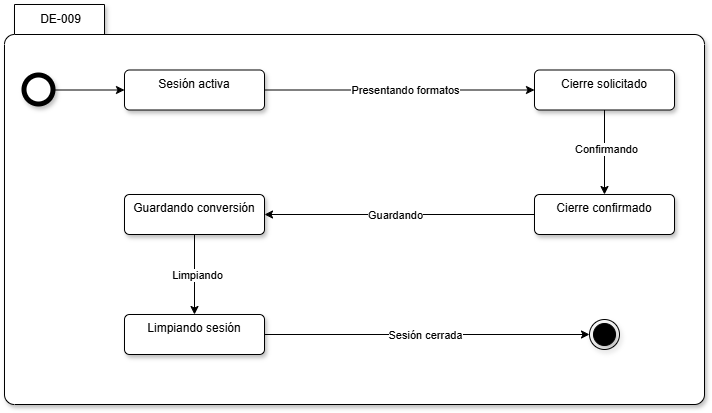

The diagram above was exported from draw.io. Its source (the exported page's mxGraphModel, read from the mxfile embedded in the PNG):
<mxGraphModel dx="1106" dy="964" grid="1" gridSize="10" guides="1" tooltips="1" connect="1" arrows="1" fold="1" page="0" pageScale="1" pageWidth="827" pageHeight="1169" math="0" shadow="0">
  <root>
    <mxCell id="0" />
    <mxCell id="1" parent="0" />
    <mxCell id="RvagybtOou9SfevAXkEj-19" parent="1" style="shape=folder;align=center;verticalAlign=middle;fontStyle=0;tabWidth=100;tabHeight=30;tabPosition=left;html=1;boundedLbl=1;labelInHeader=1;rounded=1;absoluteArcSize=1;arcSize=10;whiteSpace=wrap;shadow=1;" value="DE-009" vertex="1">
      <mxGeometry height="400" width="700" x="110" y="-20" as="geometry" />
    </mxCell>
    <mxCell id="RvagybtOou9SfevAXkEj-8" edge="1" parent="1" source="RvagybtOou9SfevAXkEj-1" style="edgeStyle=orthogonalEdgeStyle;rounded=0;orthogonalLoop=1;jettySize=auto;html=1;exitX=1;exitY=0.5;exitDx=0;exitDy=0;entryX=0;entryY=0.5;entryDx=0;entryDy=0;" target="RvagybtOou9SfevAXkEj-7">
      <mxGeometry relative="1" as="geometry" />
    </mxCell>
    <mxCell id="RvagybtOou9SfevAXkEj-1" parent="1" style="shape=ellipse;html=1;dashed=0;whiteSpace=wrap;aspect=fixed;strokeWidth=5;perimeter=ellipsePerimeter;shadow=1;" value="" vertex="1">
      <mxGeometry height="29" width="29" x="130" y="51" as="geometry" />
    </mxCell>
    <mxCell id="RvagybtOou9SfevAXkEj-2" parent="1" style="ellipse;html=1;shape=endState;fillColor=strokeColor;shadow=1;" value="" vertex="1">
      <mxGeometry height="30" width="30" x="695" y="295" as="geometry" />
    </mxCell>
    <mxCell id="RvagybtOou9SfevAXkEj-13" edge="1" parent="1" source="RvagybtOou9SfevAXkEj-3" style="edgeStyle=orthogonalEdgeStyle;rounded=0;orthogonalLoop=1;jettySize=auto;html=1;exitX=1;exitY=0.5;exitDx=0;exitDy=0;" target="RvagybtOou9SfevAXkEj-2">
      <mxGeometry relative="1" as="geometry" />
    </mxCell>
    <mxCell id="RvagybtOou9SfevAXkEj-18" connectable="0" parent="RvagybtOou9SfevAXkEj-13" style="edgeLabel;html=1;align=center;verticalAlign=middle;resizable=0;points=[];" value="Sesión cerrada" vertex="1">
      <mxGeometry relative="1" x="-0.2292" as="geometry">
        <mxPoint x="35" as="offset" />
      </mxGeometry>
    </mxCell>
    <mxCell id="RvagybtOou9SfevAXkEj-3" parent="1" style="html=1;align=center;verticalAlign=top;rounded=1;absoluteArcSize=1;arcSize=10;dashed=0;whiteSpace=wrap;shadow=1;" value="Limpiando sesión" vertex="1">
      <mxGeometry height="40" width="140" x="230" y="290" as="geometry" />
    </mxCell>
    <mxCell id="RvagybtOou9SfevAXkEj-12" edge="1" parent="1" source="RvagybtOou9SfevAXkEj-4" style="edgeStyle=orthogonalEdgeStyle;rounded=0;orthogonalLoop=1;jettySize=auto;html=1;exitX=0.5;exitY=1;exitDx=0;exitDy=0;entryX=0.5;entryY=0;entryDx=0;entryDy=0;" target="RvagybtOou9SfevAXkEj-3">
      <mxGeometry relative="1" as="geometry" />
    </mxCell>
    <mxCell id="RvagybtOou9SfevAXkEj-17" connectable="0" parent="RvagybtOou9SfevAXkEj-12" style="edgeLabel;html=1;align=center;verticalAlign=middle;resizable=0;points=[];" value="Limpiando" vertex="1">
      <mxGeometry relative="1" y="2" as="geometry">
        <mxPoint as="offset" />
      </mxGeometry>
    </mxCell>
    <mxCell id="RvagybtOou9SfevAXkEj-4" parent="1" style="html=1;align=center;verticalAlign=top;rounded=1;absoluteArcSize=1;arcSize=10;dashed=0;whiteSpace=wrap;shadow=1;" value="Guardando conversión" vertex="1">
      <mxGeometry height="40" width="140" x="230" y="170" as="geometry" />
    </mxCell>
    <mxCell id="RvagybtOou9SfevAXkEj-11" edge="1" parent="1" source="RvagybtOou9SfevAXkEj-5" style="edgeStyle=orthogonalEdgeStyle;rounded=0;orthogonalLoop=1;jettySize=auto;html=1;exitX=0;exitY=0.5;exitDx=0;exitDy=0;entryX=1;entryY=0.5;entryDx=0;entryDy=0;" target="RvagybtOou9SfevAXkEj-4">
      <mxGeometry relative="1" as="geometry" />
    </mxCell>
    <mxCell id="RvagybtOou9SfevAXkEj-16" connectable="0" parent="RvagybtOou9SfevAXkEj-11" style="edgeLabel;html=1;align=center;verticalAlign=middle;resizable=0;points=[];" value="Guardando" vertex="1">
      <mxGeometry relative="1" x="-0.1222" y="-5" as="geometry">
        <mxPoint x="-21" y="5" as="offset" />
      </mxGeometry>
    </mxCell>
    <mxCell id="RvagybtOou9SfevAXkEj-5" parent="1" style="html=1;align=center;verticalAlign=top;rounded=1;absoluteArcSize=1;arcSize=10;dashed=0;whiteSpace=wrap;shadow=1;" value="Cierre confirmado" vertex="1">
      <mxGeometry height="40" width="140" x="640" y="170" as="geometry" />
    </mxCell>
    <mxCell id="RvagybtOou9SfevAXkEj-10" edge="1" parent="1" source="RvagybtOou9SfevAXkEj-6" style="edgeStyle=orthogonalEdgeStyle;rounded=0;orthogonalLoop=1;jettySize=auto;html=1;exitX=0.5;exitY=1;exitDx=0;exitDy=0;entryX=0.5;entryY=0;entryDx=0;entryDy=0;" target="RvagybtOou9SfevAXkEj-5">
      <mxGeometry relative="1" as="geometry" />
    </mxCell>
    <mxCell id="RvagybtOou9SfevAXkEj-15" connectable="0" parent="RvagybtOou9SfevAXkEj-10" style="edgeLabel;html=1;align=center;verticalAlign=middle;resizable=0;points=[];" value="Confirmando" vertex="1">
      <mxGeometry relative="1" x="-0.0947" y="1" as="geometry">
        <mxPoint as="offset" />
      </mxGeometry>
    </mxCell>
    <mxCell id="RvagybtOou9SfevAXkEj-6" parent="1" style="html=1;align=center;verticalAlign=top;rounded=1;absoluteArcSize=1;arcSize=10;dashed=0;whiteSpace=wrap;shadow=1;" value="Cierre solicitado" vertex="1">
      <mxGeometry height="40" width="140" x="640" y="45.5" as="geometry" />
    </mxCell>
    <mxCell id="RvagybtOou9SfevAXkEj-9" edge="1" parent="1" source="RvagybtOou9SfevAXkEj-7" style="edgeStyle=orthogonalEdgeStyle;rounded=0;orthogonalLoop=1;jettySize=auto;html=1;exitX=1;exitY=0.5;exitDx=0;exitDy=0;entryX=0;entryY=0.5;entryDx=0;entryDy=0;" target="RvagybtOou9SfevAXkEj-6">
      <mxGeometry relative="1" as="geometry" />
    </mxCell>
    <mxCell id="RvagybtOou9SfevAXkEj-14" connectable="0" parent="RvagybtOou9SfevAXkEj-9" style="edgeLabel;html=1;align=center;verticalAlign=middle;resizable=0;points=[];" value="Presentando formatos" vertex="1">
      <mxGeometry relative="1" x="-0.2111" y="4" as="geometry">
        <mxPoint x="34" y="4" as="offset" />
      </mxGeometry>
    </mxCell>
    <mxCell id="RvagybtOou9SfevAXkEj-7" parent="1" style="html=1;align=center;verticalAlign=top;rounded=1;absoluteArcSize=1;arcSize=10;dashed=0;whiteSpace=wrap;shadow=1;" value="Sesión activa" vertex="1">
      <mxGeometry height="40" width="140" x="230" y="45.5" as="geometry" />
    </mxCell>
  </root>
</mxGraphModel>